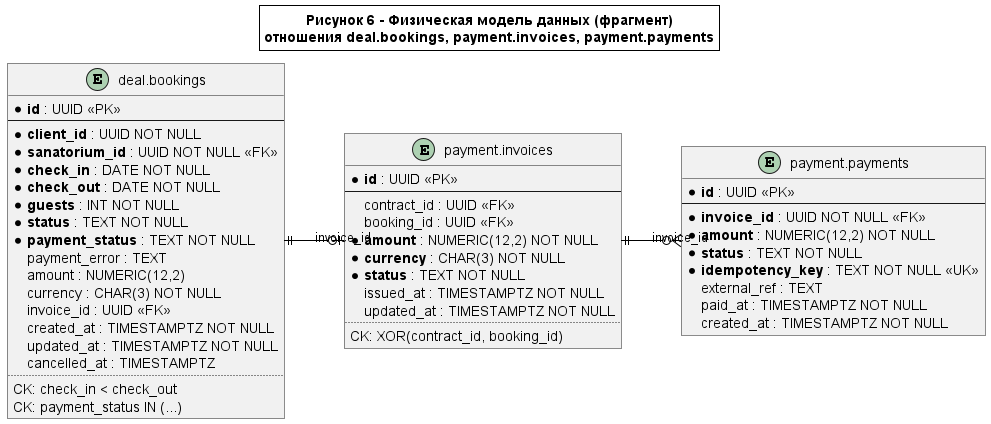

The diagram above was rendered by PlantUML. Its source (embedded in the PNG):
@startuml
!include _skin_bw.puml
left to right direction

title Рисунок 6 - Физическая модель данных (фрагмент)\nотношения deal.bookings, payment.invoices, payment.payments

entity "deal.bookings" as bookings {
  * **id** : UUID <<PK>>
  --
  * **client_id** : UUID NOT NULL
  * **sanatorium_id** : UUID NOT NULL <<FK>>
  * **check_in** : DATE NOT NULL
  * **check_out** : DATE NOT NULL
  * **guests** : INT NOT NULL
  * **status** : TEXT NOT NULL
  * **payment_status** : TEXT NOT NULL
  payment_error : TEXT
  amount : NUMERIC(12,2)
  currency : CHAR(3) NOT NULL
  invoice_id : UUID <<FK>>
  created_at : TIMESTAMPTZ NOT NULL
  updated_at : TIMESTAMPTZ NOT NULL
  cancelled_at : TIMESTAMPTZ
  ..
  CK: check_in < check_out
  CK: payment_status IN (...)
}

entity "payment.invoices" as invoices {
  * **id** : UUID <<PK>>
  --
  contract_id : UUID <<FK>>
  booking_id : UUID <<FK>>
  * **amount** : NUMERIC(12,2) NOT NULL
  * **currency** : CHAR(3) NOT NULL
  * **status** : TEXT NOT NULL
  issued_at : TIMESTAMPTZ NOT NULL
  updated_at : TIMESTAMPTZ NOT NULL
  ..
  CK: XOR(contract_id, booking_id)
}

entity "payment.payments" as payments {
  * **id** : UUID <<PK>>
  --
  * **invoice_id** : UUID NOT NULL <<FK>>
  * **amount** : NUMERIC(12,2) NOT NULL
  * **status** : TEXT NOT NULL
  * **idempotency_key** : TEXT NOT NULL <<UK>>
  external_ref : TEXT
  paid_at : TIMESTAMPTZ NOT NULL
  created_at : TIMESTAMPTZ NOT NULL
}

bookings ||--o| invoices : invoice_id
invoices ||--o{ payments : invoice_id

@enduml